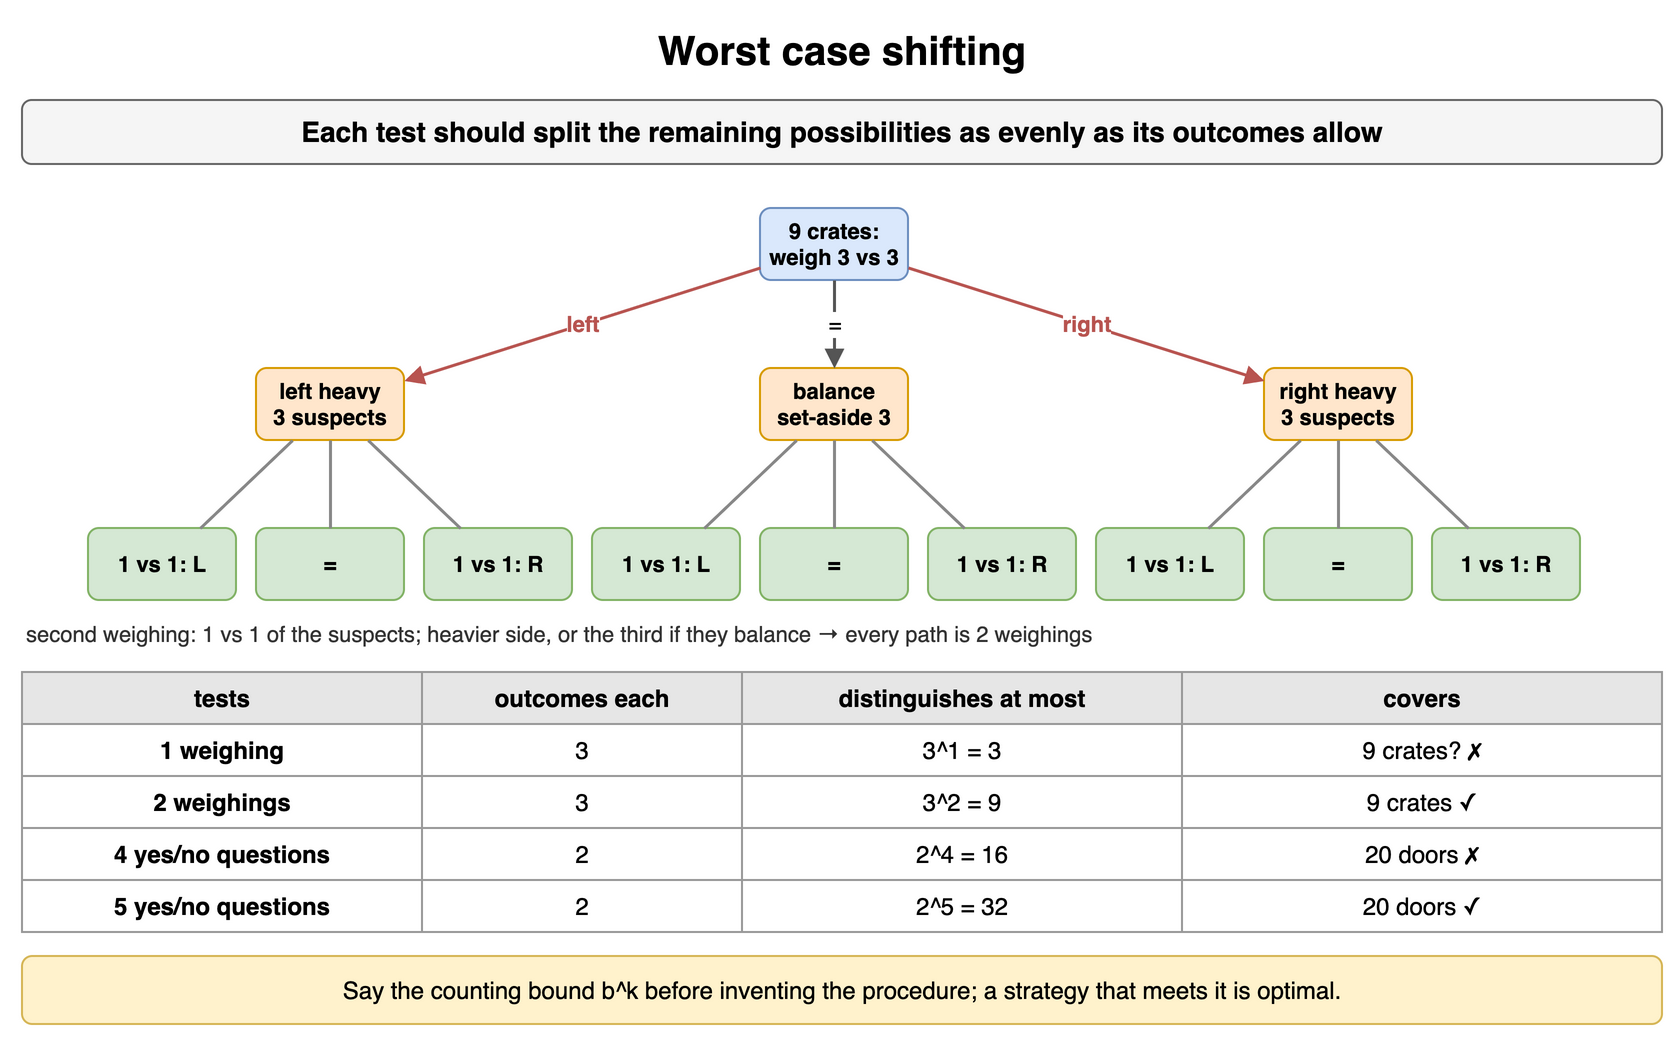

The diagram above was exported from draw.io. Its source (the exported page's mxGraphModel, read from the mxfile embedded in the PNG):
<mxGraphModel dx="900" dy="526" grid="1" gridSize="10" guides="1" tooltips="1" connect="1" arrows="1" fold="1" page="1" pageScale="1" pageWidth="900" pageHeight="526" math="0" shadow="0">
  <root>
    <mxCell id="0" />
    <mxCell id="1" parent="0" />
    <mxCell id="a101" value="Worst case shifting" style="text;html=1;align=center;verticalAlign=middle;whiteSpace=wrap;fontSize=20;fontStyle=1;" vertex="1" parent="1">
      <mxGeometry x="40" y="10" width="820" height="30" as="geometry" />
    </mxCell>
    <mxCell id="a102" value="Each test should split the remaining possibilities as evenly as its outcomes allow" style="rounded=1;whiteSpace=wrap;html=1;fillColor=#f5f5f5;strokeColor=#666666;fontStyle=1;fontSize=14;" vertex="1" parent="1">
      <mxGeometry x="40" y="50" width="820" height="32" as="geometry" />
    </mxCell>
    <mxCell id="a103" value="9 crates: weigh 3 vs 3" style="rounded=1;whiteSpace=wrap;html=1;fillColor=#dae8fc;strokeColor=#6c8ebf;fontSize=11;align=center;fontStyle=1;" vertex="1" parent="1">
      <mxGeometry x="409.0" y="104" width="74" height="36" as="geometry" />
    </mxCell>
    <mxCell id="a104" value="left heavy&lt;br&gt;3 suspects" style="rounded=1;whiteSpace=wrap;html=1;fillColor=#ffe6cc;strokeColor=#d79b00;fontSize=11;align=center;fontStyle=1;" vertex="1" parent="1">
      <mxGeometry x="157.0" y="184" width="74" height="36" as="geometry" />
    </mxCell>
    <mxCell id="a105" value="1 vs 1: L" style="rounded=1;whiteSpace=wrap;html=1;fillColor=#d5e8d4;strokeColor=#82b366;fontSize=11;align=center;fontStyle=1;" vertex="1" parent="1">
      <mxGeometry x="73.0" y="264" width="74" height="36" as="geometry" />
    </mxCell>
    <mxCell id="a106" value="" style="endArrow=none;html=1;strokeColor=#888888;strokeWidth=1.5;" edge="1" parent="1" source="a104" target="a105">
      <mxGeometry relative="1" as="geometry" />
    </mxCell>
    <mxCell id="a107" value="=" style="rounded=1;whiteSpace=wrap;html=1;fillColor=#d5e8d4;strokeColor=#82b366;fontSize=11;align=center;fontStyle=1;" vertex="1" parent="1">
      <mxGeometry x="157.0" y="264" width="74" height="36" as="geometry" />
    </mxCell>
    <mxCell id="a108" value="" style="endArrow=none;html=1;strokeColor=#888888;strokeWidth=1.5;" edge="1" parent="1" source="a104" target="a107">
      <mxGeometry relative="1" as="geometry" />
    </mxCell>
    <mxCell id="a109" value="1 vs 1: R" style="rounded=1;whiteSpace=wrap;html=1;fillColor=#d5e8d4;strokeColor=#82b366;fontSize=11;align=center;fontStyle=1;" vertex="1" parent="1">
      <mxGeometry x="241.0" y="264" width="74" height="36" as="geometry" />
    </mxCell>
    <mxCell id="a1010" value="" style="endArrow=none;html=1;strokeColor=#888888;strokeWidth=1.5;" edge="1" parent="1" source="a104" target="a109">
      <mxGeometry relative="1" as="geometry" />
    </mxCell>
    <mxCell id="a1011" value="left" style="endArrow=block;endSize=6;html=1;strokeWidth=1.5;strokeColor=#b85450;fontSize=11;labelBackgroundColor=#ffffff;fontColor=#b85450;fontStyle=1;" edge="1" parent="1" source="a103" target="a104">
      <mxGeometry relative="1" as="geometry" />
    </mxCell>
    <mxCell id="a1012" value="balance&lt;br&gt;set-aside 3" style="rounded=1;whiteSpace=wrap;html=1;fillColor=#ffe6cc;strokeColor=#d79b00;fontSize=11;align=center;fontStyle=1;" vertex="1" parent="1">
      <mxGeometry x="409.0" y="184" width="74" height="36" as="geometry" />
    </mxCell>
    <mxCell id="a1013" value="1 vs 1: L" style="rounded=1;whiteSpace=wrap;html=1;fillColor=#d5e8d4;strokeColor=#82b366;fontSize=11;align=center;fontStyle=1;" vertex="1" parent="1">
      <mxGeometry x="325.0" y="264" width="74" height="36" as="geometry" />
    </mxCell>
    <mxCell id="a1014" value="" style="endArrow=none;html=1;strokeColor=#888888;strokeWidth=1.5;" edge="1" parent="1" source="a1012" target="a1013">
      <mxGeometry relative="1" as="geometry" />
    </mxCell>
    <mxCell id="a1015" value="=" style="rounded=1;whiteSpace=wrap;html=1;fillColor=#d5e8d4;strokeColor=#82b366;fontSize=11;align=center;fontStyle=1;" vertex="1" parent="1">
      <mxGeometry x="409.0" y="264" width="74" height="36" as="geometry" />
    </mxCell>
    <mxCell id="a1016" value="" style="endArrow=none;html=1;strokeColor=#888888;strokeWidth=1.5;" edge="1" parent="1" source="a1012" target="a1015">
      <mxGeometry relative="1" as="geometry" />
    </mxCell>
    <mxCell id="a1017" value="1 vs 1: R" style="rounded=1;whiteSpace=wrap;html=1;fillColor=#d5e8d4;strokeColor=#82b366;fontSize=11;align=center;fontStyle=1;" vertex="1" parent="1">
      <mxGeometry x="493.0" y="264" width="74" height="36" as="geometry" />
    </mxCell>
    <mxCell id="a1018" value="" style="endArrow=none;html=1;strokeColor=#888888;strokeWidth=1.5;" edge="1" parent="1" source="a1012" target="a1017">
      <mxGeometry relative="1" as="geometry" />
    </mxCell>
    <mxCell id="a1019" value="=" style="endArrow=block;endSize=6;html=1;strokeWidth=1.5;strokeColor=#555555;fontSize=11;labelBackgroundColor=#ffffff;" edge="1" parent="1" source="a103" target="a1012">
      <mxGeometry relative="1" as="geometry" />
    </mxCell>
    <mxCell id="a1020" value="right heavy&lt;br&gt;3 suspects" style="rounded=1;whiteSpace=wrap;html=1;fillColor=#ffe6cc;strokeColor=#d79b00;fontSize=11;align=center;fontStyle=1;" vertex="1" parent="1">
      <mxGeometry x="661.0" y="184" width="74" height="36" as="geometry" />
    </mxCell>
    <mxCell id="a1021" value="1 vs 1: L" style="rounded=1;whiteSpace=wrap;html=1;fillColor=#d5e8d4;strokeColor=#82b366;fontSize=11;align=center;fontStyle=1;" vertex="1" parent="1">
      <mxGeometry x="577.0" y="264" width="74" height="36" as="geometry" />
    </mxCell>
    <mxCell id="a1022" value="" style="endArrow=none;html=1;strokeColor=#888888;strokeWidth=1.5;" edge="1" parent="1" source="a1020" target="a1021">
      <mxGeometry relative="1" as="geometry" />
    </mxCell>
    <mxCell id="a1023" value="=" style="rounded=1;whiteSpace=wrap;html=1;fillColor=#d5e8d4;strokeColor=#82b366;fontSize=11;align=center;fontStyle=1;" vertex="1" parent="1">
      <mxGeometry x="661.0" y="264" width="74" height="36" as="geometry" />
    </mxCell>
    <mxCell id="a1024" value="" style="endArrow=none;html=1;strokeColor=#888888;strokeWidth=1.5;" edge="1" parent="1" source="a1020" target="a1023">
      <mxGeometry relative="1" as="geometry" />
    </mxCell>
    <mxCell id="a1025" value="1 vs 1: R" style="rounded=1;whiteSpace=wrap;html=1;fillColor=#d5e8d4;strokeColor=#82b366;fontSize=11;align=center;fontStyle=1;" vertex="1" parent="1">
      <mxGeometry x="745.0" y="264" width="74" height="36" as="geometry" />
    </mxCell>
    <mxCell id="a1026" value="" style="endArrow=none;html=1;strokeColor=#888888;strokeWidth=1.5;" edge="1" parent="1" source="a1020" target="a1025">
      <mxGeometry relative="1" as="geometry" />
    </mxCell>
    <mxCell id="a1027" value="right" style="endArrow=block;endSize=6;html=1;strokeWidth=1.5;strokeColor=#b85450;fontSize=11;labelBackgroundColor=#ffffff;fontColor=#b85450;fontStyle=1;" edge="1" parent="1" source="a103" target="a1020">
      <mxGeometry relative="1" as="geometry" />
    </mxCell>
    <mxCell id="a1028" value="second weighing: 1 vs 1 of the suspects; heavier side, or the third if they balance → every path is 2 weighings" style="text;html=1;whiteSpace=wrap;fontSize=11;align=left;verticalAlign=middle;fontSize=11;fontColor=#333333;" vertex="1" parent="1">
      <mxGeometry x="40" y="308" width="820" height="18" as="geometry" />
    </mxCell>
    <mxCell id="a1029" value="tests" style="whiteSpace=wrap;html=1;fillColor=#e6e6e6;strokeColor=#999999;fontStyle=1;fontSize=12;" vertex="1" parent="1">
      <mxGeometry x="40" y="336" width="200" height="26" as="geometry" />
    </mxCell>
    <mxCell id="a1030" value="outcomes each" style="whiteSpace=wrap;html=1;fillColor=#e6e6e6;strokeColor=#999999;fontStyle=1;fontSize=12;" vertex="1" parent="1">
      <mxGeometry x="240" y="336" width="160" height="26" as="geometry" />
    </mxCell>
    <mxCell id="a1031" value="distinguishes at most" style="whiteSpace=wrap;html=1;fillColor=#e6e6e6;strokeColor=#999999;fontStyle=1;fontSize=12;" vertex="1" parent="1">
      <mxGeometry x="400" y="336" width="220" height="26" as="geometry" />
    </mxCell>
    <mxCell id="a1032" value="covers" style="whiteSpace=wrap;html=1;fillColor=#e6e6e6;strokeColor=#999999;fontStyle=1;fontSize=12;" vertex="1" parent="1">
      <mxGeometry x="620" y="336" width="240" height="26" as="geometry" />
    </mxCell>
    <mxCell id="a1033" value="1 weighing" style="whiteSpace=wrap;html=1;strokeColor=#999999;fontSize=12;fillColor=#ffffff;fontStyle=1;" vertex="1" parent="1">
      <mxGeometry x="40" y="362" width="200" height="26" as="geometry" />
    </mxCell>
    <mxCell id="a1034" value="3" style="whiteSpace=wrap;html=1;strokeColor=#999999;fontSize=12;fillColor=#ffffff;" vertex="1" parent="1">
      <mxGeometry x="240" y="362" width="160" height="26" as="geometry" />
    </mxCell>
    <mxCell id="a1035" value="3^1 = 3" style="whiteSpace=wrap;html=1;strokeColor=#999999;fontSize=12;fillColor=#ffffff;" vertex="1" parent="1">
      <mxGeometry x="400" y="362" width="220" height="26" as="geometry" />
    </mxCell>
    <mxCell id="a1036" value="9 crates? ✗" style="whiteSpace=wrap;html=1;strokeColor=#999999;fontSize=12;fillColor=#ffffff;" vertex="1" parent="1">
      <mxGeometry x="620" y="362" width="240" height="26" as="geometry" />
    </mxCell>
    <mxCell id="a1037" value="2 weighings" style="whiteSpace=wrap;html=1;strokeColor=#999999;fontSize=12;fillColor=#ffffff;fontStyle=1;" vertex="1" parent="1">
      <mxGeometry x="40" y="388" width="200" height="26" as="geometry" />
    </mxCell>
    <mxCell id="a1038" value="3" style="whiteSpace=wrap;html=1;strokeColor=#999999;fontSize=12;fillColor=#ffffff;" vertex="1" parent="1">
      <mxGeometry x="240" y="388" width="160" height="26" as="geometry" />
    </mxCell>
    <mxCell id="a1039" value="3^2 = 9" style="whiteSpace=wrap;html=1;strokeColor=#999999;fontSize=12;fillColor=#ffffff;" vertex="1" parent="1">
      <mxGeometry x="400" y="388" width="220" height="26" as="geometry" />
    </mxCell>
    <mxCell id="a1040" value="9 crates ✓" style="whiteSpace=wrap;html=1;strokeColor=#999999;fontSize=12;fillColor=#ffffff;" vertex="1" parent="1">
      <mxGeometry x="620" y="388" width="240" height="26" as="geometry" />
    </mxCell>
    <mxCell id="a1041" value="4 yes/no questions" style="whiteSpace=wrap;html=1;strokeColor=#999999;fontSize=12;fillColor=#ffffff;fontStyle=1;" vertex="1" parent="1">
      <mxGeometry x="40" y="414" width="200" height="26" as="geometry" />
    </mxCell>
    <mxCell id="a1042" value="2" style="whiteSpace=wrap;html=1;strokeColor=#999999;fontSize=12;fillColor=#ffffff;" vertex="1" parent="1">
      <mxGeometry x="240" y="414" width="160" height="26" as="geometry" />
    </mxCell>
    <mxCell id="a1043" value="2^4 = 16" style="whiteSpace=wrap;html=1;strokeColor=#999999;fontSize=12;fillColor=#ffffff;" vertex="1" parent="1">
      <mxGeometry x="400" y="414" width="220" height="26" as="geometry" />
    </mxCell>
    <mxCell id="a1044" value="20 doors ✗" style="whiteSpace=wrap;html=1;strokeColor=#999999;fontSize=12;fillColor=#ffffff;" vertex="1" parent="1">
      <mxGeometry x="620" y="414" width="240" height="26" as="geometry" />
    </mxCell>
    <mxCell id="a1045" value="5 yes/no questions" style="whiteSpace=wrap;html=1;strokeColor=#999999;fontSize=12;fillColor=#ffffff;fontStyle=1;" vertex="1" parent="1">
      <mxGeometry x="40" y="440" width="200" height="26" as="geometry" />
    </mxCell>
    <mxCell id="a1046" value="2" style="whiteSpace=wrap;html=1;strokeColor=#999999;fontSize=12;fillColor=#ffffff;" vertex="1" parent="1">
      <mxGeometry x="240" y="440" width="160" height="26" as="geometry" />
    </mxCell>
    <mxCell id="a1047" value="2^5 = 32" style="whiteSpace=wrap;html=1;strokeColor=#999999;fontSize=12;fillColor=#ffffff;" vertex="1" parent="1">
      <mxGeometry x="400" y="440" width="220" height="26" as="geometry" />
    </mxCell>
    <mxCell id="a1048" value="20 doors ✓" style="whiteSpace=wrap;html=1;strokeColor=#999999;fontSize=12;fillColor=#ffffff;" vertex="1" parent="1">
      <mxGeometry x="620" y="440" width="240" height="26" as="geometry" />
    </mxCell>
    <mxCell id="a1049" value="Say the counting bound b^k before inventing the procedure; a strategy that meets it is optimal." style="rounded=1;whiteSpace=wrap;html=1;fillColor=#fff2cc;strokeColor=#d6b656;fontSize=12;align=center;" vertex="1" parent="1">
      <mxGeometry x="40" y="478" width="820" height="34" as="geometry" />
    </mxCell>
  </root>
</mxGraphModel>